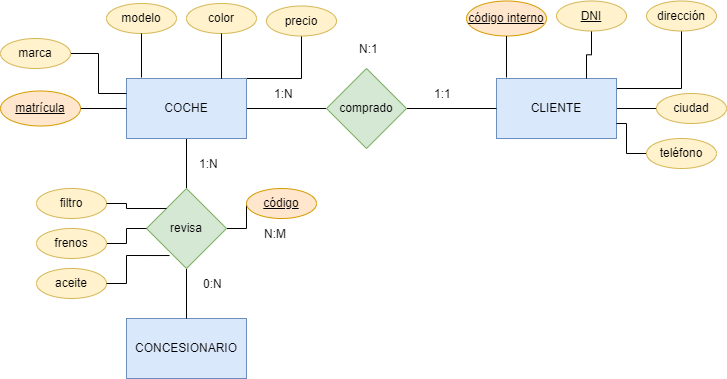

The diagram above was exported from draw.io. Its source (the exported page's mxGraphModel, read from the mxfile embedded in the PNG):
<mxGraphModel dx="996" dy="533" grid="1" gridSize="10" guides="1" tooltips="1" connect="1" arrows="1" fold="1" page="1" pageScale="1" pageWidth="827" pageHeight="1169" math="0" shadow="0">
  <root>
    <mxCell id="0" />
    <mxCell id="1" parent="0" />
    <mxCell id="hUxK0uGI8L-s-4JFjYqa-7" style="edgeStyle=orthogonalEdgeStyle;rounded=0;orthogonalLoop=1;jettySize=auto;html=1;endArrow=none;endFill=0;" parent="1" source="hUxK0uGI8L-s-4JFjYqa-1" target="hUxK0uGI8L-s-4JFjYqa-6" edge="1">
      <mxGeometry relative="1" as="geometry" />
    </mxCell>
    <mxCell id="0zD3RNYTjfae9tTwfm3c-5" style="edgeStyle=orthogonalEdgeStyle;rounded=0;orthogonalLoop=1;jettySize=auto;html=1;entryX=0.5;entryY=1;entryDx=0;entryDy=0;endArrow=none;endFill=0;" parent="1" source="hUxK0uGI8L-s-4JFjYqa-1" target="hUxK0uGI8L-s-4JFjYqa-15" edge="1">
      <mxGeometry relative="1" as="geometry">
        <Array as="points">
          <mxPoint x="325" y="300" />
        </Array>
      </mxGeometry>
    </mxCell>
    <mxCell id="0zD3RNYTjfae9tTwfm3c-6" style="edgeStyle=orthogonalEdgeStyle;rounded=0;orthogonalLoop=1;jettySize=auto;html=1;entryX=0;entryY=0.5;entryDx=0;entryDy=0;endArrow=none;endFill=0;" parent="1" source="hUxK0uGI8L-s-4JFjYqa-1" target="hUxK0uGI8L-s-4JFjYqa-5" edge="1">
      <mxGeometry relative="1" as="geometry" />
    </mxCell>
    <mxCell id="hUxK0uGI8L-s-4JFjYqa-1" value="COCHE" style="rounded=0;whiteSpace=wrap;html=1;fillColor=#dae8fc;strokeColor=#6c8ebf;" parent="1" vertex="1">
      <mxGeometry x="150" y="300" width="120" height="60" as="geometry" />
    </mxCell>
    <mxCell id="hUxK0uGI8L-s-4JFjYqa-3" value="CONCESIONARIO" style="rounded=0;whiteSpace=wrap;html=1;fillColor=#dae8fc;strokeColor=#6c8ebf;" parent="1" vertex="1">
      <mxGeometry x="150" y="540" width="120" height="60" as="geometry" />
    </mxCell>
    <mxCell id="0zD3RNYTjfae9tTwfm3c-9" value="" style="edgeStyle=orthogonalEdgeStyle;rounded=0;orthogonalLoop=1;jettySize=auto;html=1;endArrow=none;endFill=0;" parent="1" source="hUxK0uGI8L-s-4JFjYqa-4" target="hUxK0uGI8L-s-4JFjYqa-24" edge="1">
      <mxGeometry relative="1" as="geometry" />
    </mxCell>
    <mxCell id="0zD3RNYTjfae9tTwfm3c-15" style="edgeStyle=orthogonalEdgeStyle;rounded=0;orthogonalLoop=1;jettySize=auto;html=1;endArrow=none;endFill=0;" parent="1" source="hUxK0uGI8L-s-4JFjYqa-4" target="hUxK0uGI8L-s-4JFjYqa-25" edge="1">
      <mxGeometry relative="1" as="geometry">
        <Array as="points">
          <mxPoint x="705" y="310" />
        </Array>
      </mxGeometry>
    </mxCell>
    <mxCell id="hUxK0uGI8L-s-4JFjYqa-4" value="CLIENTE" style="rounded=0;whiteSpace=wrap;html=1;fillColor=#dae8fc;strokeColor=#6c8ebf;" parent="1" vertex="1">
      <mxGeometry x="520" y="300" width="120" height="60" as="geometry" />
    </mxCell>
    <mxCell id="hUxK0uGI8L-s-4JFjYqa-10" style="edgeStyle=orthogonalEdgeStyle;rounded=0;orthogonalLoop=1;jettySize=auto;html=1;fillColor=#d5e8d4;strokeColor=#000000;endArrow=none;endFill=0;" parent="1" source="hUxK0uGI8L-s-4JFjYqa-5" target="hUxK0uGI8L-s-4JFjYqa-4" edge="1">
      <mxGeometry relative="1" as="geometry" />
    </mxCell>
    <mxCell id="hUxK0uGI8L-s-4JFjYqa-5" value="comprado" style="rhombus;whiteSpace=wrap;html=1;fillColor=#d5e8d4;strokeColor=#82b366;" parent="1" vertex="1">
      <mxGeometry x="350" y="290" width="80" height="80" as="geometry" />
    </mxCell>
    <mxCell id="hUxK0uGI8L-s-4JFjYqa-8" style="edgeStyle=orthogonalEdgeStyle;rounded=0;orthogonalLoop=1;jettySize=auto;html=1;endArrow=none;endFill=0;entryX=0.5;entryY=0;entryDx=0;entryDy=0;" parent="1" source="hUxK0uGI8L-s-4JFjYqa-6" target="hUxK0uGI8L-s-4JFjYqa-3" edge="1">
      <mxGeometry relative="1" as="geometry">
        <mxPoint x="210" y="530" as="targetPoint" />
      </mxGeometry>
    </mxCell>
    <mxCell id="hUxK0uGI8L-s-4JFjYqa-73" style="edgeStyle=orthogonalEdgeStyle;rounded=0;orthogonalLoop=1;jettySize=auto;html=1;entryX=0;entryY=0.5;entryDx=0;entryDy=0;endArrow=none;endFill=0;" parent="1" source="hUxK0uGI8L-s-4JFjYqa-6" target="hUxK0uGI8L-s-4JFjYqa-21" edge="1">
      <mxGeometry relative="1" as="geometry" />
    </mxCell>
    <mxCell id="hUxK0uGI8L-s-4JFjYqa-6" value="revisa" style="rhombus;whiteSpace=wrap;html=1;fillColor=#d5e8d4;strokeColor=#82b366;" parent="1" vertex="1">
      <mxGeometry x="170" y="410" width="80" height="80" as="geometry" />
    </mxCell>
    <mxCell id="hUxK0uGI8L-s-4JFjYqa-41" style="edgeStyle=orthogonalEdgeStyle;rounded=0;orthogonalLoop=1;jettySize=auto;html=1;entryX=0;entryY=0.25;entryDx=0;entryDy=0;endArrow=none;endFill=0;" parent="1" source="hUxK0uGI8L-s-4JFjYqa-14" target="hUxK0uGI8L-s-4JFjYqa-1" edge="1">
      <mxGeometry relative="1" as="geometry" />
    </mxCell>
    <mxCell id="hUxK0uGI8L-s-4JFjYqa-14" value="marca" style="ellipse;whiteSpace=wrap;html=1;align=center;fillColor=#fff2cc;strokeColor=#d6b656;" parent="1" vertex="1">
      <mxGeometry x="24" y="260" width="70" height="30" as="geometry" />
    </mxCell>
    <mxCell id="hUxK0uGI8L-s-4JFjYqa-15" value="precio" style="ellipse;whiteSpace=wrap;html=1;align=center;fillColor=#fff2cc;strokeColor=#d6b656;" parent="1" vertex="1">
      <mxGeometry x="290" y="227.5" width="70" height="30" as="geometry" />
    </mxCell>
    <mxCell id="hUxK0uGI8L-s-4JFjYqa-16" value="color" style="ellipse;whiteSpace=wrap;html=1;align=center;fillColor=#fff2cc;strokeColor=#d6b656;" parent="1" vertex="1">
      <mxGeometry x="210" y="225" width="70" height="30" as="geometry" />
    </mxCell>
    <mxCell id="hUxK0uGI8L-s-4JFjYqa-17" value="modelo" style="ellipse;whiteSpace=wrap;html=1;align=center;fillColor=#fff2cc;strokeColor=#d6b656;" parent="1" vertex="1">
      <mxGeometry x="130" y="225" width="70" height="30" as="geometry" />
    </mxCell>
    <mxCell id="hUxK0uGI8L-s-4JFjYqa-40" style="edgeStyle=orthogonalEdgeStyle;rounded=0;orthogonalLoop=1;jettySize=auto;html=1;endArrow=none;endFill=0;" parent="1" source="hUxK0uGI8L-s-4JFjYqa-19" target="hUxK0uGI8L-s-4JFjYqa-1" edge="1">
      <mxGeometry relative="1" as="geometry" />
    </mxCell>
    <mxCell id="hUxK0uGI8L-s-4JFjYqa-19" value="matrícula" style="ellipse;whiteSpace=wrap;html=1;align=center;fontStyle=4;fillColor=#ffe6cc;strokeColor=#d79b00;" parent="1" vertex="1">
      <mxGeometry x="24" y="312.5" width="80" height="35" as="geometry" />
    </mxCell>
    <mxCell id="hUxK0uGI8L-s-4JFjYqa-21" value="&lt;u&gt;código&lt;/u&gt;" style="ellipse;whiteSpace=wrap;html=1;align=center;fillColor=#ffe6cc;strokeColor=#d79b00;" parent="1" vertex="1">
      <mxGeometry x="270" y="410" width="70" height="30" as="geometry" />
    </mxCell>
    <mxCell id="0zD3RNYTjfae9tTwfm3c-13" style="edgeStyle=orthogonalEdgeStyle;rounded=0;orthogonalLoop=1;jettySize=auto;html=1;entryX=1;entryY=0.75;entryDx=0;entryDy=0;endArrow=none;endFill=0;" parent="1" source="hUxK0uGI8L-s-4JFjYqa-23" target="hUxK0uGI8L-s-4JFjYqa-4" edge="1">
      <mxGeometry relative="1" as="geometry" />
    </mxCell>
    <mxCell id="hUxK0uGI8L-s-4JFjYqa-23" value="teléfono" style="ellipse;whiteSpace=wrap;html=1;align=center;fillColor=#fff2cc;strokeColor=#d6b656;" parent="1" vertex="1">
      <mxGeometry x="670" y="360" width="70" height="30" as="geometry" />
    </mxCell>
    <mxCell id="hUxK0uGI8L-s-4JFjYqa-24" value="ciudad" style="ellipse;whiteSpace=wrap;html=1;align=center;fillColor=#fff2cc;strokeColor=#d6b656;" parent="1" vertex="1">
      <mxGeometry x="680" y="315" width="70" height="30" as="geometry" />
    </mxCell>
    <mxCell id="hUxK0uGI8L-s-4JFjYqa-25" value="dirección" style="ellipse;whiteSpace=wrap;html=1;align=center;fillColor=#fff2cc;strokeColor=#d6b656;" parent="1" vertex="1">
      <mxGeometry x="670" y="222.5" width="70" height="30" as="geometry" />
    </mxCell>
    <mxCell id="0zD3RNYTjfae9tTwfm3c-12" style="edgeStyle=orthogonalEdgeStyle;rounded=0;orthogonalLoop=1;jettySize=auto;html=1;entryX=0.75;entryY=0;entryDx=0;entryDy=0;endArrow=none;endFill=0;" parent="1" source="hUxK0uGI8L-s-4JFjYqa-26" target="hUxK0uGI8L-s-4JFjYqa-4" edge="1">
      <mxGeometry relative="1" as="geometry" />
    </mxCell>
    <mxCell id="hUxK0uGI8L-s-4JFjYqa-26" value="&lt;u&gt;DNI&lt;/u&gt;" style="ellipse;whiteSpace=wrap;html=1;align=center;fillColor=#fff2cc;strokeColor=#d6b656;" parent="1" vertex="1">
      <mxGeometry x="580" y="222.5" width="70" height="30" as="geometry" />
    </mxCell>
    <mxCell id="hUxK0uGI8L-s-4JFjYqa-29" value="código interno" style="ellipse;whiteSpace=wrap;html=1;align=center;fontStyle=4;fillColor=#ffe6cc;strokeColor=#d79b00;" parent="1" vertex="1">
      <mxGeometry x="490" y="222.5" width="80" height="35" as="geometry" />
    </mxCell>
    <mxCell id="hUxK0uGI8L-s-4JFjYqa-30" value="aceite" style="ellipse;whiteSpace=wrap;html=1;align=center;fillColor=#fff2cc;strokeColor=#d6b656;" parent="1" vertex="1">
      <mxGeometry x="60" y="490" width="70" height="30" as="geometry" />
    </mxCell>
    <mxCell id="0zD3RNYTjfae9tTwfm3c-21" style="edgeStyle=orthogonalEdgeStyle;rounded=0;orthogonalLoop=1;jettySize=auto;html=1;endArrow=none;endFill=0;" parent="1" source="hUxK0uGI8L-s-4JFjYqa-31" target="hUxK0uGI8L-s-4JFjYqa-6" edge="1">
      <mxGeometry relative="1" as="geometry" />
    </mxCell>
    <mxCell id="hUxK0uGI8L-s-4JFjYqa-31" value="frenos" style="ellipse;whiteSpace=wrap;html=1;align=center;fillColor=#fff2cc;strokeColor=#d6b656;" parent="1" vertex="1">
      <mxGeometry x="60" y="450" width="70" height="30" as="geometry" />
    </mxCell>
    <mxCell id="hUxK0uGI8L-s-4JFjYqa-32" value="filtro" style="ellipse;whiteSpace=wrap;html=1;align=center;fillColor=#fff2cc;strokeColor=#d6b656;" parent="1" vertex="1">
      <mxGeometry x="60" y="410" width="70" height="30" as="geometry" />
    </mxCell>
    <mxCell id="hUxK0uGI8L-s-4JFjYqa-42" style="edgeStyle=orthogonalEdgeStyle;rounded=0;orthogonalLoop=1;jettySize=auto;html=1;entryX=0.125;entryY=-0.017;entryDx=0;entryDy=0;entryPerimeter=0;endArrow=none;endFill=0;" parent="1" source="hUxK0uGI8L-s-4JFjYqa-17" target="hUxK0uGI8L-s-4JFjYqa-1" edge="1">
      <mxGeometry relative="1" as="geometry" />
    </mxCell>
    <mxCell id="hUxK0uGI8L-s-4JFjYqa-43" style="edgeStyle=orthogonalEdgeStyle;rounded=0;orthogonalLoop=1;jettySize=auto;html=1;entryX=0.792;entryY=-0.1;entryDx=0;entryDy=0;entryPerimeter=0;endArrow=none;endFill=0;" parent="1" source="hUxK0uGI8L-s-4JFjYqa-16" target="hUxK0uGI8L-s-4JFjYqa-1" edge="1">
      <mxGeometry relative="1" as="geometry">
        <Array as="points">
          <mxPoint x="245" y="300" />
          <mxPoint x="245" y="300" />
        </Array>
      </mxGeometry>
    </mxCell>
    <mxCell id="hUxK0uGI8L-s-4JFjYqa-45" value="" style="shape=table;startSize=0;container=1;collapsible=1;childLayout=tableLayout;fixedRows=1;rowLines=0;fontStyle=0;align=center;resizeLast=1;strokeColor=none;fillColor=none;collapsible=0;whiteSpace=wrap;html=1;" parent="1" vertex="1">
      <mxGeometry x="420" y="300" width="180" height="30" as="geometry" />
    </mxCell>
    <mxCell id="hUxK0uGI8L-s-4JFjYqa-46" value="" style="shape=tableRow;horizontal=0;startSize=0;swimlaneHead=0;swimlaneBody=0;fillColor=none;collapsible=0;dropTarget=0;points=[[0,0.5],[1,0.5]];portConstraint=eastwest;top=0;left=0;right=0;bottom=0;" parent="hUxK0uGI8L-s-4JFjYqa-45" vertex="1">
      <mxGeometry width="180" height="30" as="geometry" />
    </mxCell>
    <mxCell id="hUxK0uGI8L-s-4JFjYqa-47" value="" style="shape=partialRectangle;connectable=0;fillColor=none;top=0;left=0;bottom=0;right=0;editable=1;overflow=hidden;" parent="hUxK0uGI8L-s-4JFjYqa-46" vertex="1">
      <mxGeometry width="30" height="30" as="geometry">
        <mxRectangle width="30" height="30" as="alternateBounds" />
      </mxGeometry>
    </mxCell>
    <mxCell id="hUxK0uGI8L-s-4JFjYqa-48" value="1:1" style="shape=partialRectangle;connectable=0;fillColor=none;top=0;left=0;bottom=0;right=0;align=left;spacingLeft=6;overflow=hidden;" parent="hUxK0uGI8L-s-4JFjYqa-46" vertex="1">
      <mxGeometry x="30" width="150" height="30" as="geometry">
        <mxRectangle width="150" height="30" as="alternateBounds" />
      </mxGeometry>
    </mxCell>
    <mxCell id="hUxK0uGI8L-s-4JFjYqa-53" value="" style="shape=table;startSize=0;container=1;collapsible=1;childLayout=tableLayout;fixedRows=1;rowLines=0;fontStyle=0;align=center;resizeLast=1;strokeColor=none;fillColor=none;collapsible=0;whiteSpace=wrap;html=1;" parent="1" vertex="1">
      <mxGeometry x="260" y="300" width="180" height="30" as="geometry" />
    </mxCell>
    <mxCell id="hUxK0uGI8L-s-4JFjYqa-54" value="" style="shape=tableRow;horizontal=0;startSize=0;swimlaneHead=0;swimlaneBody=0;fillColor=none;collapsible=0;dropTarget=0;points=[[0,0.5],[1,0.5]];portConstraint=eastwest;top=0;left=0;right=0;bottom=0;" parent="hUxK0uGI8L-s-4JFjYqa-53" vertex="1">
      <mxGeometry width="180" height="30" as="geometry" />
    </mxCell>
    <mxCell id="hUxK0uGI8L-s-4JFjYqa-55" value="" style="shape=partialRectangle;connectable=0;fillColor=none;top=0;left=0;bottom=0;right=0;editable=1;overflow=hidden;" parent="hUxK0uGI8L-s-4JFjYqa-54" vertex="1">
      <mxGeometry width="30" height="30" as="geometry">
        <mxRectangle width="30" height="30" as="alternateBounds" />
      </mxGeometry>
    </mxCell>
    <mxCell id="hUxK0uGI8L-s-4JFjYqa-56" value="1:N" style="shape=partialRectangle;connectable=0;fillColor=none;top=0;left=0;bottom=0;right=0;align=left;spacingLeft=6;overflow=hidden;" parent="hUxK0uGI8L-s-4JFjYqa-54" vertex="1">
      <mxGeometry x="30" width="150" height="30" as="geometry">
        <mxRectangle width="150" height="30" as="alternateBounds" />
      </mxGeometry>
    </mxCell>
    <mxCell id="hUxK0uGI8L-s-4JFjYqa-69" value="" style="shape=table;startSize=0;container=1;collapsible=1;childLayout=tableLayout;fixedRows=1;rowLines=0;fontStyle=0;align=center;resizeLast=1;strokeColor=none;fillColor=none;collapsible=0;whiteSpace=wrap;html=1;" parent="1" vertex="1">
      <mxGeometry x="189" y="490" width="180" height="30" as="geometry" />
    </mxCell>
    <mxCell id="hUxK0uGI8L-s-4JFjYqa-70" value="" style="shape=tableRow;horizontal=0;startSize=0;swimlaneHead=0;swimlaneBody=0;fillColor=none;collapsible=0;dropTarget=0;points=[[0,0.5],[1,0.5]];portConstraint=eastwest;top=0;left=0;right=0;bottom=0;" parent="hUxK0uGI8L-s-4JFjYqa-69" vertex="1">
      <mxGeometry width="180" height="30" as="geometry" />
    </mxCell>
    <mxCell id="hUxK0uGI8L-s-4JFjYqa-71" value="" style="shape=partialRectangle;connectable=0;fillColor=none;top=0;left=0;bottom=0;right=0;editable=1;overflow=hidden;" parent="hUxK0uGI8L-s-4JFjYqa-70" vertex="1">
      <mxGeometry width="30" height="30" as="geometry">
        <mxRectangle width="30" height="30" as="alternateBounds" />
      </mxGeometry>
    </mxCell>
    <mxCell id="hUxK0uGI8L-s-4JFjYqa-72" value="0:N" style="shape=partialRectangle;connectable=0;fillColor=none;top=0;left=0;bottom=0;right=0;align=left;spacingLeft=6;overflow=hidden;" parent="hUxK0uGI8L-s-4JFjYqa-70" vertex="1">
      <mxGeometry x="30" width="150" height="30" as="geometry">
        <mxRectangle width="150" height="30" as="alternateBounds" />
      </mxGeometry>
    </mxCell>
    <mxCell id="0zD3RNYTjfae9tTwfm3c-10" style="edgeStyle=orthogonalEdgeStyle;rounded=0;orthogonalLoop=1;jettySize=auto;html=1;entryX=0.611;entryY=-0.033;entryDx=0;entryDy=0;entryPerimeter=0;endArrow=none;endFill=0;" parent="1" source="hUxK0uGI8L-s-4JFjYqa-29" target="hUxK0uGI8L-s-4JFjYqa-46" edge="1">
      <mxGeometry relative="1" as="geometry" />
    </mxCell>
    <mxCell id="0zD3RNYTjfae9tTwfm3c-16" value="" style="shape=table;startSize=0;container=1;collapsible=1;childLayout=tableLayout;fixedRows=1;rowLines=0;fontStyle=0;align=center;resizeLast=1;strokeColor=none;fillColor=none;collapsible=0;whiteSpace=wrap;html=1;" parent="1" vertex="1">
      <mxGeometry x="185" y="370" width="180" height="30" as="geometry" />
    </mxCell>
    <mxCell id="0zD3RNYTjfae9tTwfm3c-17" value="" style="shape=tableRow;horizontal=0;startSize=0;swimlaneHead=0;swimlaneBody=0;fillColor=none;collapsible=0;dropTarget=0;points=[[0,0.5],[1,0.5]];portConstraint=eastwest;top=0;left=0;right=0;bottom=0;" parent="0zD3RNYTjfae9tTwfm3c-16" vertex="1">
      <mxGeometry width="180" height="30" as="geometry" />
    </mxCell>
    <mxCell id="0zD3RNYTjfae9tTwfm3c-18" value="" style="shape=partialRectangle;connectable=0;fillColor=none;top=0;left=0;bottom=0;right=0;editable=1;overflow=hidden;" parent="0zD3RNYTjfae9tTwfm3c-17" vertex="1">
      <mxGeometry width="30" height="30" as="geometry">
        <mxRectangle width="30" height="30" as="alternateBounds" />
      </mxGeometry>
    </mxCell>
    <mxCell id="0zD3RNYTjfae9tTwfm3c-19" value="1:N" style="shape=partialRectangle;connectable=0;fillColor=none;top=0;left=0;bottom=0;right=0;align=left;spacingLeft=6;overflow=hidden;" parent="0zD3RNYTjfae9tTwfm3c-17" vertex="1">
      <mxGeometry x="30" width="150" height="30" as="geometry">
        <mxRectangle width="150" height="30" as="alternateBounds" />
      </mxGeometry>
    </mxCell>
    <mxCell id="0zD3RNYTjfae9tTwfm3c-22" style="edgeStyle=orthogonalEdgeStyle;rounded=0;orthogonalLoop=1;jettySize=auto;html=1;entryX=0.288;entryY=0.838;entryDx=0;entryDy=0;entryPerimeter=0;endArrow=none;endFill=0;" parent="1" source="hUxK0uGI8L-s-4JFjYqa-30" target="hUxK0uGI8L-s-4JFjYqa-6" edge="1">
      <mxGeometry relative="1" as="geometry" />
    </mxCell>
    <mxCell id="0zD3RNYTjfae9tTwfm3c-23" style="edgeStyle=orthogonalEdgeStyle;rounded=0;orthogonalLoop=1;jettySize=auto;html=1;entryX=0;entryY=0;entryDx=0;entryDy=0;endArrow=none;endFill=0;" parent="1" source="hUxK0uGI8L-s-4JFjYqa-32" target="hUxK0uGI8L-s-4JFjYqa-6" edge="1">
      <mxGeometry relative="1" as="geometry" />
    </mxCell>
    <mxCell id="0zD3RNYTjfae9tTwfm3c-24" value="" style="shape=table;startSize=0;container=1;collapsible=1;childLayout=tableLayout;fixedRows=1;rowLines=0;fontStyle=0;align=center;resizeLast=1;strokeColor=none;fillColor=none;collapsible=0;whiteSpace=wrap;html=1;" parent="1" vertex="1">
      <mxGeometry x="250" y="440" width="180" height="30" as="geometry" />
    </mxCell>
    <mxCell id="0zD3RNYTjfae9tTwfm3c-25" value="" style="shape=tableRow;horizontal=0;startSize=0;swimlaneHead=0;swimlaneBody=0;fillColor=none;collapsible=0;dropTarget=0;points=[[0,0.5],[1,0.5]];portConstraint=eastwest;top=0;left=0;right=0;bottom=0;" parent="0zD3RNYTjfae9tTwfm3c-24" vertex="1">
      <mxGeometry width="180" height="30" as="geometry" />
    </mxCell>
    <mxCell id="0zD3RNYTjfae9tTwfm3c-26" value="" style="shape=partialRectangle;connectable=0;fillColor=none;top=0;left=0;bottom=0;right=0;editable=1;overflow=hidden;" parent="0zD3RNYTjfae9tTwfm3c-25" vertex="1">
      <mxGeometry width="30" height="30" as="geometry">
        <mxRectangle width="30" height="30" as="alternateBounds" />
      </mxGeometry>
    </mxCell>
    <mxCell id="0zD3RNYTjfae9tTwfm3c-27" value="N:M" style="shape=partialRectangle;connectable=0;fillColor=none;top=0;left=0;bottom=0;right=0;align=left;spacingLeft=6;overflow=hidden;" parent="0zD3RNYTjfae9tTwfm3c-25" vertex="1">
      <mxGeometry x="30" width="150" height="30" as="geometry">
        <mxRectangle width="150" height="30" as="alternateBounds" />
      </mxGeometry>
    </mxCell>
    <mxCell id="0zD3RNYTjfae9tTwfm3c-28" value="" style="shape=table;startSize=0;container=1;collapsible=1;childLayout=tableLayout;fixedRows=1;rowLines=0;fontStyle=0;align=center;resizeLast=1;strokeColor=none;fillColor=none;collapsible=0;whiteSpace=wrap;html=1;" parent="1" vertex="1">
      <mxGeometry x="345" y="255" width="180" height="30" as="geometry" />
    </mxCell>
    <mxCell id="0zD3RNYTjfae9tTwfm3c-29" value="" style="shape=tableRow;horizontal=0;startSize=0;swimlaneHead=0;swimlaneBody=0;fillColor=none;collapsible=0;dropTarget=0;points=[[0,0.5],[1,0.5]];portConstraint=eastwest;top=0;left=0;right=0;bottom=0;" parent="0zD3RNYTjfae9tTwfm3c-28" vertex="1">
      <mxGeometry width="180" height="30" as="geometry" />
    </mxCell>
    <mxCell id="0zD3RNYTjfae9tTwfm3c-30" value="" style="shape=partialRectangle;connectable=0;fillColor=none;top=0;left=0;bottom=0;right=0;editable=1;overflow=hidden;" parent="0zD3RNYTjfae9tTwfm3c-29" vertex="1">
      <mxGeometry width="30" height="30" as="geometry">
        <mxRectangle width="30" height="30" as="alternateBounds" />
      </mxGeometry>
    </mxCell>
    <mxCell id="0zD3RNYTjfae9tTwfm3c-31" value="N:1" style="shape=partialRectangle;connectable=0;fillColor=none;top=0;left=0;bottom=0;right=0;align=left;spacingLeft=6;overflow=hidden;" parent="0zD3RNYTjfae9tTwfm3c-29" vertex="1">
      <mxGeometry x="30" width="150" height="30" as="geometry">
        <mxRectangle width="150" height="30" as="alternateBounds" />
      </mxGeometry>
    </mxCell>
  </root>
</mxGraphModel>